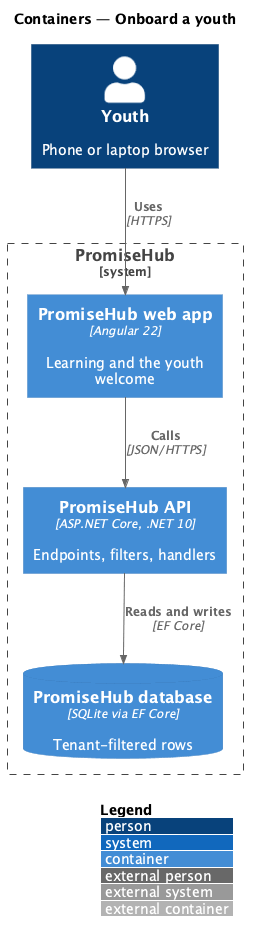

The diagram above was rendered by PlantUML. Its source (embedded in the PNG):
@startuml
!include <C4/C4_Container>
LAYOUT_WITH_LEGEND()
title Containers — Onboard a youth
Person(user, "Youth", "Phone or laptop browser")
System_Boundary(ph, "PromiseHub") {
  Container(web, "PromiseHub web app", "Angular 22", "Learning and the youth welcome")
  Container(api, "PromiseHub API", "ASP.NET Core, .NET 10", "Endpoints, filters, handlers")
  ContainerDb(db, "PromiseHub database", "SQLite via EF Core", "Tenant-filtered rows")
}
Rel(user, web, "Uses", "HTTPS")
Rel(web, api, "Calls", "JSON/HTTPS")
Rel(api, db, "Reads and writes", "EF Core")
@enduml